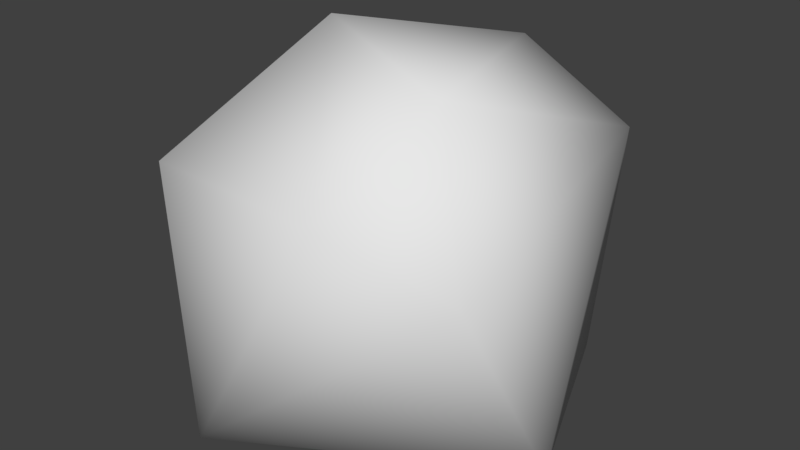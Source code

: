 # Source: rock.blend  (saved by Blender 2.79.0; exported with 4.5.12 LTS)
import bpy
from mathutils import Matrix  # noqa: F401  (used for matrix-valued properties, if any)

bpy.ops.wm.read_factory_settings(use_empty=True)
scene = bpy.context.scene
scene.name = 'Scene'

# ---- collections
col_collection_1 = bpy.data.collections.new('Collection 1'); scene.collection.children.link(col_collection_1)

# ---- world
world_world = bpy.data.worlds.new('World'); scene.world = world_world
world_world.color = (0.05088, 0.05088, 0.05088)
world_world.use_sun_shadow = False
world_world.sun_shadow_jitter_overblur = 0.0
world_world.cycles.sampling_method = 'MANUAL'

# ---- meshes
me_cube_002 = bpy.data.meshes.new('Cube.002')
me_cube_002.from_pydata([(-1.0, -0.6714, 0.01426), (0.2481, 0.7421, 1.919), (-0.4534, 0.01216, 2.059), (-0.8578, -0.8529, 1.414), (-0.9316, 0.8994, 0.005484), (-1.0, 0.2444, 1.059), (-0.4987, 0.6847, 1.579), (0.8138, 0.9231, 1.479), (0.6351, 1.0, 0.0), (1.08, -0.1256, -0.01337), (0.6077, -0.454, 1.97), (0.937, -0.6811, 1.131), (0.3147, -0.9842, 1.475), (-0.4778, -1.065, -0.005244)], [], [(2, 10, 1), (5, 3, 2), (6, 1, 7), (2, 3, 12), (13, 11, 12), (0, 13, 3), (13, 0, 4), (10, 12, 11), (7, 9, 8), (1, 6, 2), (2, 6, 5), (3, 5, 0), (5, 4, 0), (4, 5, 6), (8, 4, 7), (4, 6, 7), (9, 7, 11), (10, 2, 12), (1, 10, 7), (9, 11, 13), (7, 10, 11), (4, 8, 9), (9, 13, 4), (13, 12, 3)])
me_cube_002.polygons.foreach_set('use_smooth', [True] * 24)
_uv = me_cube_002.uv_layers.new(name='UVMap')
_uv.uv.foreach_set('vector', [0.9606, 0.265, 0.7467, 0.265, 0.9002, 0.09058, 0.5674, 0.6177, 0.373, 0.5386, 0.5368, 0.4056, 0.7495, 0.4543, 0.8816, 0.3759, 1.0, 0.4466, 0.8265, 1.0, 0.7084, 0.9206, 0.8265, 0.7556, 0.64, 0.3754, 0.3915, 0.1621, 0.5015, 0.09942, 0.7467, 0.3759, 0.64, 0.3754, 0.7223, 0.1159, 0.0, 0.09165, 0.07991, 0.0, 0.373, 0.03124, 0.4621, 0.009821, 0.5015, 0.09942, 0.3915, 0.1621, 0.3029, 0.6631, 0.07941, 0.4034, 0.3029, 0.39, 0.7084, 0.3759, 0.6635, 0.4937, 0.5368, 0.4056, 0.5368, 0.4056, 0.6635, 0.4937, 0.5674, 0.6177, 0.373, 0.5386, 0.5674, 0.6177, 0.4247, 0.7825, 0.5674, 0.6177, 0.7084, 0.7906, 0.4247, 0.7825, 0.7084, 0.7906, 0.5674, 0.6177, 0.6635, 0.4937, 1.0, 0.7213, 0.7084, 0.7556, 1.0, 0.4466, 0.7084, 0.7556, 0.7495, 0.4543, 1.0, 0.4466, 0.07941, 0.4034, 0.3029, 0.6631, 0.0, 0.6227, 0.4621, 0.009821, 0.671, 0.0, 0.5015, 0.09942, 0.9002, 0.09058, 0.7467, 0.265, 0.8023, 0.0, 0.373, 0.3759, 0.3915, 0.1621, 0.64, 0.3754, 0.3029, 0.6631, 0.06655, 0.7744, 0.0, 0.6227, 0.373, 0.03124, 0.373, 0.3212, 0.157, 0.39, 0.157, 0.39, 0.0, 0.09165, 0.373, 0.03124, 0.64, 0.3754, 0.5015, 0.09942, 0.7223, 0.1159])
me_cube_002.use_remesh_preserve_volume = False
me_cube_002.use_remesh_preserve_attributes = False
me_cube_002.use_mirror_vertex_groups = False
me_cube_002.update()

# ---- objects
ob_cube = bpy.data.objects.new('Cube', me_cube_002)

# ---- transforms, parenting, visibility, modifiers, constraints
ob_cube.location = (0.0, 0.0, 0.0)
ob_cube.lineart.crease_threshold = 0.0

# ---- collection membership
col_collection_1.objects.link(ob_cube)

# ---- scene / render settings (as saved in the file)
scene.frame_start = 1; scene.frame_end = 250; scene.frame_set(1)
scene.render.engine = 'BLENDER_EEVEE_NEXT'
scene.render.resolution_percentage = 50
scene.render.dither_intensity = 0.0
scene.cycles.use_denoising = False
scene.cycles.samples = 128
scene.cycles.sampling_pattern = 'TABULATED_SOBOL'
scene.cycles.use_adaptive_sampling = False
scene.cycles.use_light_tree = False
scene.cycles.blur_glossy = 0.0
scene.cycles.sample_clamp_indirect = 0.0
scene.view_settings.view_transform = 'Standard'
bpy.context.view_layer.update()

# ---- added for rendering (the .blend has no active camera and no usable light): camera, sun
cam_auto = bpy.data.cameras.new('AutoCamera')
cam_auto.lens = 50.0
cam_auto.sensor_width = 36.0
cam_auto.clip_end = 1000.0
ob_auto_camera = bpy.data.objects.new('AutoCamera', cam_auto)
scene.collection.objects.link(ob_auto_camera)
ob_auto_camera.location = (3.36179, -4.01833, 3.68028)
ob_auto_camera.rotation_euler = (1.09748, -7.21219e-08, 0.694738)
scene.camera = ob_auto_camera
light_auto_sun = bpy.data.lights.new('AutoSun', 'SUN')
light_auto_sun.energy = 3.0
light_auto_sun.angle = 0.0523599
ob_auto_sun = bpy.data.objects.new('AutoSun', light_auto_sun)
scene.collection.objects.link(ob_auto_sun)
ob_auto_sun.rotation_euler = (0.872665, 0.174533, 0.523599)
bpy.context.view_layer.update()
